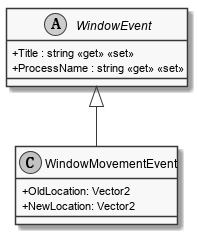

The diagram above was rendered by PlantUML. Its source (embedded in the PNG):
@startuml
skinparam monochrome true
skinparam classAttributeIconSize 0

class WindowMovementEvent {
    + OldLocation: Vector2
    + NewLocation: Vector2
}
WindowEvent <|-- WindowMovementEvent

abstract class WindowEvent {
    + Title : string <<get>> <<set>>
    + ProcessName : string <<get>> <<set>>
}
@enduml